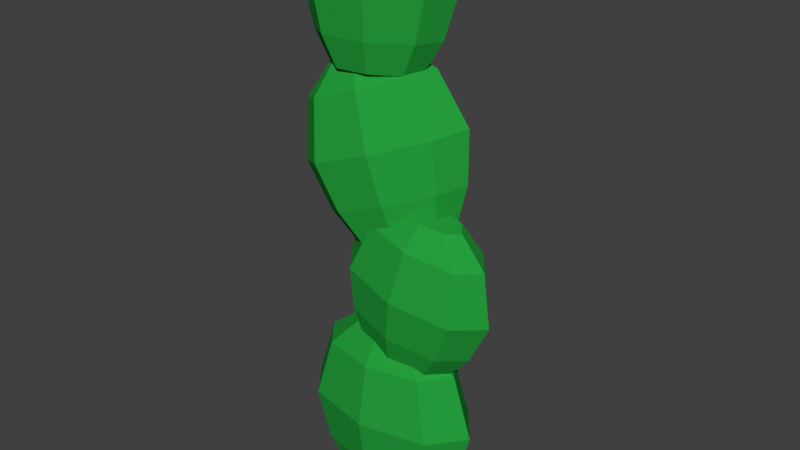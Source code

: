# Source: Cactus_bubbly_boring.blend  (saved by Blender 2.79.0; exported with 4.5.12 LTS)
import bpy
from mathutils import Matrix  # noqa: F401  (used for matrix-valued properties, if any)

bpy.ops.wm.read_factory_settings(use_empty=True)
scene = bpy.context.scene
scene.name = 'Scene'

# ---- collections
col_collection_1 = bpy.data.collections.new('Collection 1'); scene.collection.children.link(col_collection_1)

# ---- materials (node trees are filled in below, after node groups)
mat_cactus = bpy.data.materials.new('Cactus')
mat_cactus.alpha_threshold = 0.0
mat_cactus.use_transparent_shadow = False
mat_cactus.diffuse_color = (0.0189, 0.3493, 0.04676, 1.0)
mat_cactus.roughness = 0.5

# ---- material node trees

# ---- world
world_world = bpy.data.worlds.new('World'); scene.world = world_world
world_world.color = (0.05088, 0.05088, 0.05088)
world_world.use_sun_shadow = False
world_world.sun_shadow_jitter_overblur = 0.0
world_world.cycles.sampling_method = 'MANUAL'

# ---- meshes
me_cylinder_006 = bpy.data.meshes.new('Cylinder.006')
me_cylinder_006.from_pydata([(-1.669e-09, 0.4027, 0.03517), (0.0, 0.519, 2.035), (0.5487, 0.2847, 0.03517), (0.7071, 0.367, 2.035), (0.776, -1.817e-08, 0.03517), (1.0, -2.412e-08, 2.035), (0.5487, -0.2847, 0.03517), (0.7071, -0.367, 2.035), (-6.951e-08, -0.4027, 0.03517), (-8.742e-08, -0.519, 2.035), (-0.5487, -0.2847, 0.03517), (-0.7071, -0.367, 2.035), (-0.776, 4.235e-09, 0.03517), (-1.0, 4.755e-09, 2.035), (-0.5487, 0.2847, 0.03517), (-0.7071, 0.367, 2.035), (0.3771, 0.1957, 2.417), (-8.412e-08, 0.2768, 2.417), (0.5334, -1.116e-08, 2.417), (0.3771, -0.1957, 2.417), (-1.307e-07, -0.2768, 2.417), (-0.3772, -0.1957, 2.417), (-0.5334, 4.242e-09, 2.417), (-0.3772, 0.1957, 2.417), (1.959e-09, 0.6554, 1.228), (0.8931, 0.4635, 1.228), (1.263, -3.11e-08, 1.228), (0.8931, -0.4635, 1.228), (-1.085e-07, -0.6554, 1.228), (-0.8931, -0.4635, 1.228), (-1.263, 5.365e-09, 1.228), (-0.8931, 0.4635, 1.228), (0.7563, 0.3925, 0.5352), (1.07, -2.702e-08, 0.5352), (0.7563, -0.3925, 0.5352), (-9.52e-08, -0.555, 0.5352), (-0.7563, -0.3925, 0.5352), (-1.07, 3.857e-09, 0.5352), (-0.7563, 0.3925, 0.5352), (-1.704e-09, 0.555, 0.5352), (0.2242, 0.3448, 2.127), (0.5494, 0.4443, 3.808), (0.6854, 0.2438, 2.038), (1.144, 0.3142, 3.693), (0.8765, -1.688e-07, 2.001), (1.39, -1.648e-07, 3.645), (0.6854, -0.2438, 2.038), (1.144, -0.3142, 3.693), (0.2242, -0.3448, 2.127), (0.5494, -0.4443, 3.808), (-0.237, -0.2438, 2.216), (-0.04493, -0.3142, 3.923), (-0.428, -1.835e-07, 2.253), (-0.2911, -1.838e-07, 3.97), (-0.237, 0.2438, 2.216), (-0.04493, 0.3142, 3.923), (0.9285, 0.1676, 4.068), (0.6115, 0.237, 4.129), (1.06, -1.631e-07, 4.042), (0.9285, -0.1676, 4.068), (0.6115, -0.237, 4.129), (0.2945, -0.1676, 4.19), (0.1632, -1.732e-07, 4.216), (0.2945, 0.1676, 4.19), (0.4181, 0.5611, 3.129), (1.169, 0.3968, 2.984), (1.48, -1.667e-07, 2.924), (1.169, -0.3968, 2.984), (0.4181, -0.5611, 3.129), (-0.3325, -0.3968, 3.274), (-0.6434, -1.907e-07, 3.335), (-0.3325, 0.3968, 3.274), (0.9412, 0.336, 2.424), (1.204, -1.689e-07, 2.373), (0.9412, -0.336, 2.424), (0.3055, -0.4752, 2.547), (-0.3301, -0.336, 2.67), (-0.5934, -1.892e-07, 2.721), (-0.3301, 0.336, 2.67), (0.3055, 0.4752, 2.547), (0.07688, 0.3944, 3.679), (-0.5355, 0.5435, 5.429), (0.5271, 0.4449, 3.845), (0.04473, 0.6087, 5.643), (0.7708, 0.2741, 3.942), (0.3588, 0.3885, 5.769), (0.6653, -0.01806, 3.913), (0.2228, 0.01201, 5.731), (0.2723, -0.2604, 3.775), (-0.2837, -0.3003, 5.553), (-0.1779, -0.311, 3.608), (-0.8639, -0.3655, 5.338), (-0.4217, -0.1402, 3.511), (-1.178, -0.1453, 5.213), (-0.3161, 0.152, 3.54), (-1.042, 0.2312, 5.25), (-0.2788, 0.3918, 5.909), (-0.5883, 0.357, 5.795), (-0.1113, 0.2744, 5.976), (-0.1839, 0.07357, 5.956), (-0.454, -0.09301, 5.861), (-0.7635, -0.1278, 5.746), (-0.931, -0.01035, 5.679), (-0.8584, 0.1905, 5.699), (-0.3328, 0.6324, 4.7), (0.4, 0.7147, 4.971), (0.7967, 0.4367, 5.13), (0.6249, -0.03886, 5.082), (-0.01473, -0.4333, 4.857), (-0.7475, -0.5156, 4.586), (-1.144, -0.2376, 4.428), (-0.9724, 0.2379, 4.475), (0.5144, 0.6016, 4.331), (0.8503, 0.3661, 4.465), (0.7048, -0.03657, 4.425), (0.1632, -0.3706, 4.234), (-0.4573, -0.4403, 4.005), (-0.7932, -0.2048, 3.871), (-0.6478, 0.1978, 3.911), (-0.1061, 0.5318, 4.101), (-0.3703, 0.3545, 5.711), (-0.3577, 0.4834, 7.314), (0.04466, 0.3982, 5.715), (0.1771, 0.5398, 7.319), (0.2714, 0.2505, 5.723), (0.4693, 0.3494, 7.33), (0.177, -0.00204, 5.731), (0.3476, 0.02395, 7.339), (-0.1832, -0.2116, 5.733), (-0.1165, -0.246, 7.342), (-0.5982, -0.2553, 5.729), (-0.6513, -0.3024, 7.336), (-0.8249, -0.1076, 5.721), (-0.9435, -0.1121, 7.326), (-0.7305, 0.145, 5.714), (-0.8218, 0.2134, 7.317), (-0.008582, 0.3523, 7.63), (-0.2938, 0.3222, 7.627), (0.1472, 0.2508, 7.636), (0.08236, 0.07717, 7.64), (-0.1652, -0.06684, 7.642), (-0.4505, -0.09689, 7.639), (-0.6063, 0.004621, 7.634), (-0.5414, 0.1782, 7.629), (-0.4054, 0.5603, 6.662), (0.27, 0.6314, 6.669), (0.639, 0.3911, 6.682), (0.4854, -0.02002, 6.693), (-0.1008, -0.361, 6.697), (-0.7763, -0.4322, 6.69), (-1.145, -0.1918, 6.677), (-0.9916, 0.2193, 6.666), (0.1762, 0.5336, 6.114), (0.4886, 0.3301, 6.125), (0.3585, -0.01804, 6.135), (-0.1379, -0.3068, 6.138), (-0.7099, -0.3671, 6.133), (-1.022, -0.1635, 6.122), (-0.8922, 0.1846, 6.112), (-0.3958, 0.4734, 6.109)], [], [(24, 1, 3, 25), (25, 3, 5, 26), (26, 5, 7, 27), (27, 7, 9, 28), (28, 9, 11, 29), (29, 11, 13, 30), (9, 7, 19, 20), (30, 13, 15, 31), (31, 15, 1, 24), (0, 2, 4, 6, 8, 10, 12, 14), (16, 17, 23, 22, 21, 20, 19, 18), (15, 13, 22, 23), (5, 3, 16, 18), (11, 9, 20, 21), (1, 15, 23, 17), (3, 1, 17, 16), (7, 5, 18, 19), (13, 11, 21, 22), (38, 31, 24, 39), (37, 30, 31, 38), (36, 29, 30, 37), (35, 28, 29, 36), (34, 27, 28, 35), (33, 26, 27, 34), (32, 25, 26, 33), (39, 24, 25, 32), (0, 39, 32, 2), (2, 32, 33, 4), (4, 33, 34, 6), (6, 34, 35, 8), (8, 35, 36, 10), (10, 36, 37, 12), (12, 37, 38, 14), (14, 38, 39, 0), (64, 41, 43, 65), (65, 43, 45, 66), (66, 45, 47, 67), (67, 47, 49, 68), (68, 49, 51, 69), (69, 51, 53, 70), (49, 47, 59, 60), (70, 53, 55, 71), (71, 55, 41, 64), (40, 42, 44, 46, 48, 50, 52, 54), (56, 57, 63, 62, 61, 60, 59, 58), (55, 53, 62, 63), (45, 43, 56, 58), (51, 49, 60, 61), (41, 55, 63, 57), (43, 41, 57, 56), (47, 45, 58, 59), (53, 51, 61, 62), (78, 71, 64, 79), (77, 70, 71, 78), (76, 69, 70, 77), (75, 68, 69, 76), (74, 67, 68, 75), (73, 66, 67, 74), (72, 65, 66, 73), (79, 64, 65, 72), (40, 79, 72, 42), (42, 72, 73, 44), (44, 73, 74, 46), (46, 74, 75, 48), (48, 75, 76, 50), (50, 76, 77, 52), (52, 77, 78, 54), (54, 78, 79, 40), (104, 81, 83, 105), (105, 83, 85, 106), (106, 85, 87, 107), (107, 87, 89, 108), (108, 89, 91, 109), (109, 91, 93, 110), (89, 87, 99, 100), (110, 93, 95, 111), (111, 95, 81, 104), (80, 82, 84, 86, 88, 90, 92, 94), (96, 97, 103, 102, 101, 100, 99, 98), (95, 93, 102, 103), (85, 83, 96, 98), (91, 89, 100, 101), (81, 95, 103, 97), (83, 81, 97, 96), (87, 85, 98, 99), (93, 91, 101, 102), (118, 111, 104, 119), (117, 110, 111, 118), (116, 109, 110, 117), (115, 108, 109, 116), (114, 107, 108, 115), (113, 106, 107, 114), (112, 105, 106, 113), (119, 104, 105, 112), (80, 119, 112, 82), (82, 112, 113, 84), (84, 113, 114, 86), (86, 114, 115, 88), (88, 115, 116, 90), (90, 116, 117, 92), (92, 117, 118, 94), (94, 118, 119, 80), (144, 121, 123, 145), (145, 123, 125, 146), (146, 125, 127, 147), (147, 127, 129, 148), (148, 129, 131, 149), (149, 131, 133, 150), (129, 127, 139, 140), (150, 133, 135, 151), (151, 135, 121, 144), (120, 122, 124, 126, 128, 130, 132, 134), (136, 137, 143, 142, 141, 140, 139, 138), (135, 133, 142, 143), (125, 123, 136, 138), (131, 129, 140, 141), (121, 135, 143, 137), (123, 121, 137, 136), (127, 125, 138, 139), (133, 131, 141, 142), (158, 151, 144, 159), (157, 150, 151, 158), (156, 149, 150, 157), (155, 148, 149, 156), (154, 147, 148, 155), (153, 146, 147, 154), (152, 145, 146, 153), (159, 144, 145, 152), (120, 159, 152, 122), (122, 152, 153, 124), (124, 153, 154, 126), (126, 154, 155, 128), (128, 155, 156, 130), (130, 156, 157, 132), (132, 157, 158, 134), (134, 158, 159, 120)])
me_cylinder_006.materials.append(mat_cactus)
me_cylinder_006.use_remesh_preserve_volume = False
me_cylinder_006.use_remesh_preserve_attributes = False
me_cylinder_006.use_mirror_vertex_groups = False
me_cylinder_006.update()

# ---- objects
ob_cylinder_005 = bpy.data.objects.new('Cylinder.005', me_cylinder_006)

# ---- transforms, parenting, visibility, modifiers, constraints
ob_cylinder_005.location = (0.0, 0.0, 0.0)
ob_cylinder_005.scale = (0.6121, 0.6121, 0.6121)
ob_cylinder_005.lineart.crease_threshold = 0.0

# ---- collection membership
col_collection_1.objects.link(ob_cylinder_005)

# ---- scene / render settings (as saved in the file)
scene.frame_start = 1; scene.frame_end = 250; scene.frame_set(1)
scene.render.engine = 'BLENDER_EEVEE_NEXT'
scene.render.resolution_percentage = 50
scene.render.dither_intensity = 0.0
scene.cycles.use_denoising = False
scene.cycles.samples = 128
scene.cycles.sampling_pattern = 'TABULATED_SOBOL'
scene.cycles.use_adaptive_sampling = False
scene.cycles.use_light_tree = False
scene.cycles.blur_glossy = 0.0
scene.cycles.sample_clamp_indirect = 0.0
scene.view_settings.view_transform = 'Standard'
bpy.context.view_layer.update()

# ---- added for rendering (the .blend has no active camera and no usable light): camera, sun
cam_auto = bpy.data.cameras.new('AutoCamera')
cam_auto.lens = 50.0
cam_auto.sensor_width = 36.0
cam_auto.clip_end = 1000.0
ob_auto_camera = bpy.data.objects.new('AutoCamera', cam_auto)
scene.collection.objects.link(ob_auto_camera)
ob_auto_camera.location = (4.71117, -5.55567, 6.06553)
ob_auto_camera.rotation_euler = (1.09748, -7.21219e-08, 0.694738)
scene.camera = ob_auto_camera
light_auto_sun = bpy.data.lights.new('AutoSun', 'SUN')
light_auto_sun.energy = 3.0
light_auto_sun.angle = 0.0523599
ob_auto_sun = bpy.data.objects.new('AutoSun', light_auto_sun)
scene.collection.objects.link(ob_auto_sun)
ob_auto_sun.rotation_euler = (0.872665, 0.174533, 0.523599)
bpy.context.view_layer.update()
